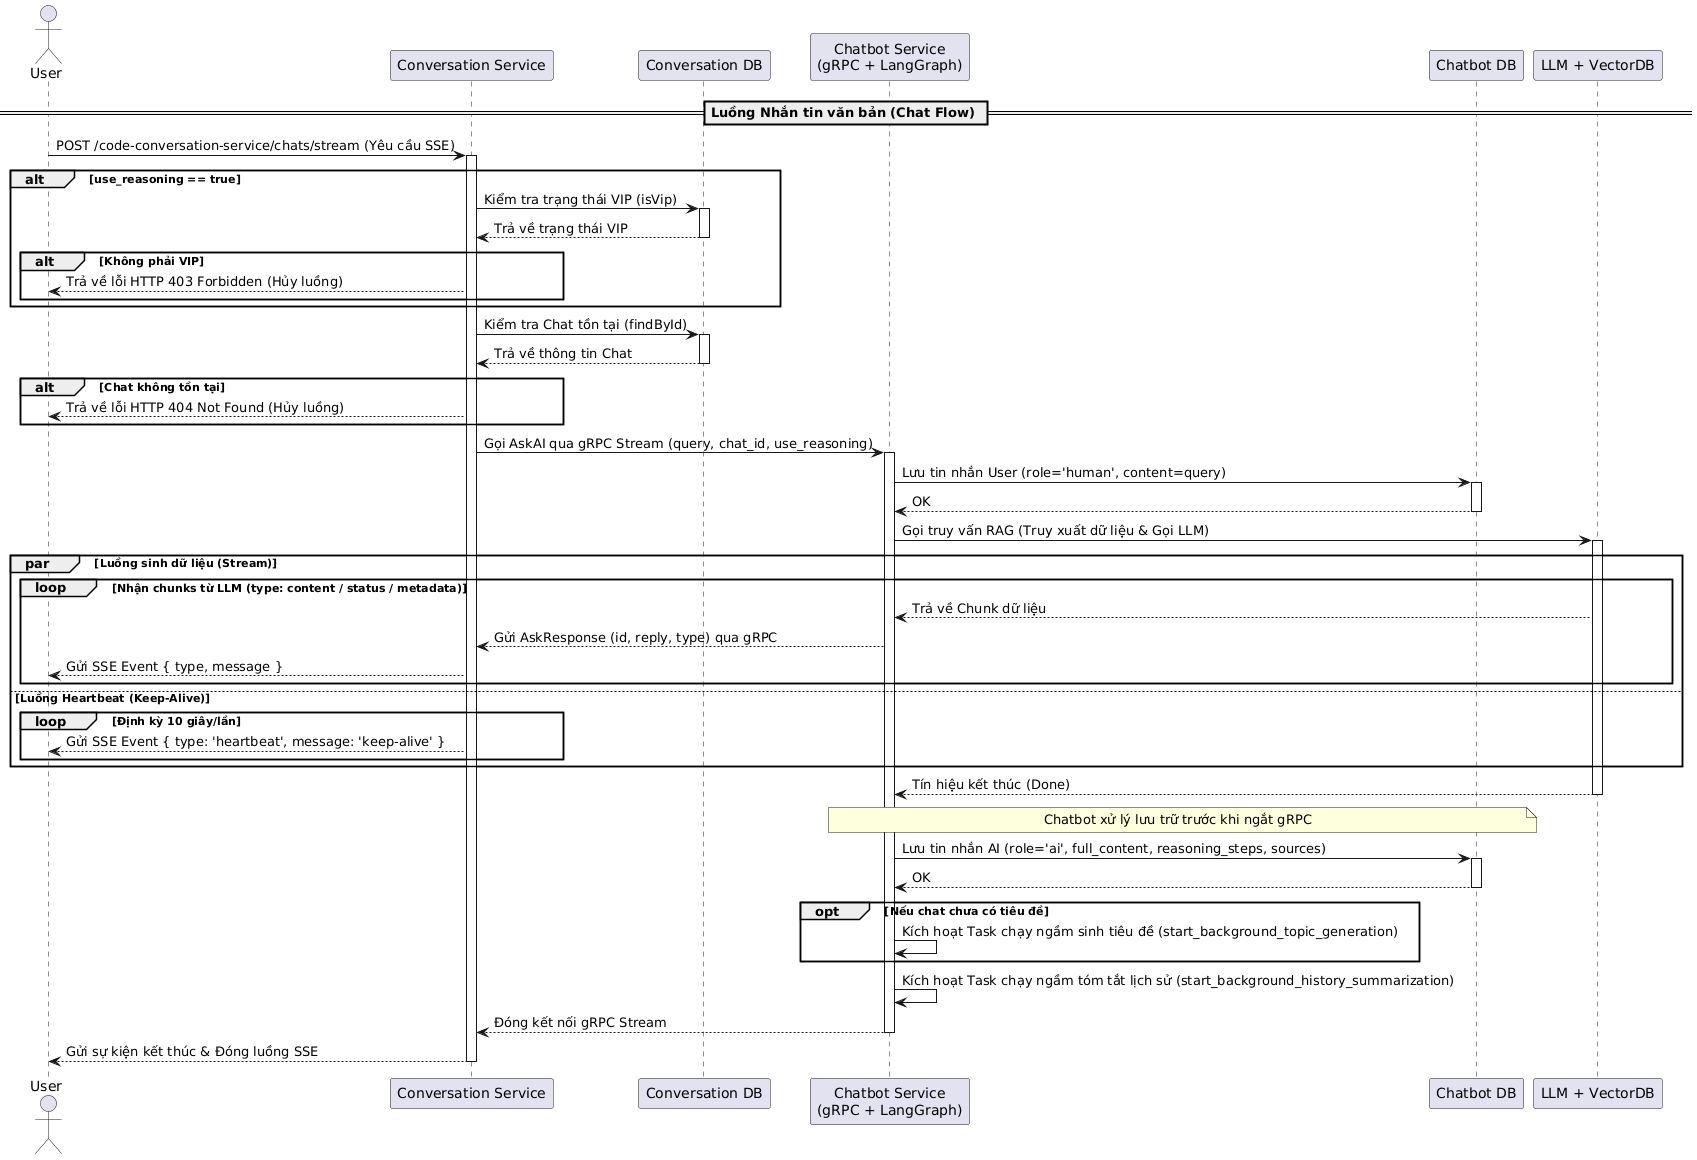

The diagram above was rendered by PlantUML. Its source (embedded in the PNG):
@startuml
actor User as User
participant "Conversation Service" as ConvService
participant "Conversation DB" as ConvDB
participant "Chatbot Service\n(gRPC + LangGraph)" as Chatbot
participant "Chatbot DB" as ChatbotDB
participant "LLM + VectorDB" as LLM

== Luồng Nhắn tin văn bản (Chat Flow) ==
User -> ConvService: POST /code-conversation-service/chats/stream (Yêu cầu SSE)
activate ConvService

alt use_reasoning == true
    ConvService -> ConvDB: Kiểm tra trạng thái VIP (isVip)
    activate ConvDB
    ConvDB --> ConvService: Trả về trạng thái VIP
    deactivate ConvDB
    alt Không phải VIP
        ConvService --> User: Trả về lỗi HTTP 403 Forbidden (Hủy luồng)
    end
end

ConvService -> ConvDB: Kiểm tra Chat tồn tại (findById)
activate ConvDB
ConvDB --> ConvService: Trả về thông tin Chat
deactivate ConvDB
alt Chat không tồn tại
    ConvService --> User: Trả về lỗi HTTP 404 Not Found (Hủy luồng)
end

ConvService -> Chatbot: Gọi AskAI qua gRPC Stream (query, chat_id, use_reasoning)
activate Chatbot

Chatbot -> ChatbotDB: Lưu tin nhắn User (role='human', content=query)
activate ChatbotDB
ChatbotDB --> Chatbot: OK
deactivate ChatbotDB

Chatbot -> LLM: Gọi truy vấn RAG (Truy xuất dữ liệu & Gọi LLM)
activate LLM

par Luồng sinh dữ liệu (Stream)
    loop Nhận chunks từ LLM (type: content / status / metadata)
        LLM --> Chatbot: Trả về Chunk dữ liệu
        Chatbot --> ConvService: Gửi AskResponse (id, reply, type) qua gRPC
        ConvService --> User: Gửi SSE Event { type, message }
    end
else Luồng Heartbeat (Keep-Alive)
    loop Định kỳ 10 giây/lần
        ConvService --> User: Gửi SSE Event { type: 'heartbeat', message: 'keep-alive' }
    end
end

LLM --> Chatbot: Tín hiệu kết thúc (Done)
deactivate LLM

note over Chatbot, ChatbotDB: Chatbot xử lý lưu trữ trước khi ngắt gRPC
Chatbot -> ChatbotDB: Lưu tin nhắn AI (role='ai', full_content, reasoning_steps, sources)
activate ChatbotDB
ChatbotDB --> Chatbot: OK
deactivate ChatbotDB

opt Nếu chat chưa có tiêu đề
    Chatbot -> Chatbot: Kích hoạt Task chạy ngầm sinh tiêu đề (start_background_topic_generation)
end
Chatbot -> Chatbot: Kích hoạt Task chạy ngầm tóm tắt lịch sử (start_background_history_summarization)

Chatbot --> ConvService: Đóng kết nối gRPC Stream
deactivate Chatbot
ConvService --> User: Gửi sự kiện kết thúc & Đóng luồng SSE
deactivate ConvService
@enduml